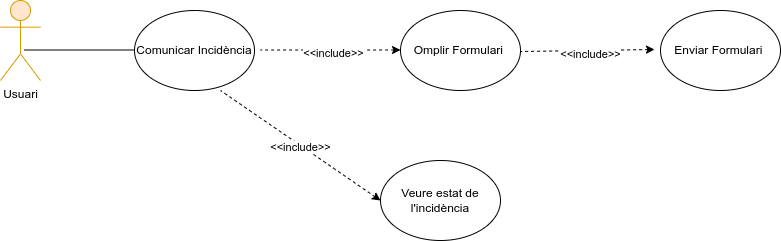

The diagram above was exported from draw.io. Its source (the exported page's mxGraphModel, read from the mxfile embedded in the PNG):
<mxGraphModel dx="1025" dy="697" grid="1" gridSize="10" guides="1" tooltips="1" connect="1" arrows="1" fold="1" page="1" pageScale="1" pageWidth="827" pageHeight="1169" math="0" shadow="0">
  <root>
    <mxCell id="0" />
    <mxCell id="1" parent="0" />
    <mxCell id="Sdkh5cJResX6aI1DJQPp-2" style="edgeStyle=orthogonalEdgeStyle;rounded=0;orthogonalLoop=1;jettySize=auto;html=1;endArrow=none;startFill=0;" parent="1" edge="1">
      <mxGeometry relative="1" as="geometry">
        <mxPoint x="294" y="489.5" as="targetPoint" />
        <mxPoint x="184" y="489.5" as="sourcePoint" />
      </mxGeometry>
    </mxCell>
    <mxCell id="Sdkh5cJResX6aI1DJQPp-1" value="Usuari" style="shape=umlActor;verticalLabelPosition=bottom;verticalAlign=top;html=1;fillColor=#ffe6cc;strokeColor=#d79b00;" parent="1" vertex="1">
      <mxGeometry x="160" y="440" width="40" height="80" as="geometry" />
    </mxCell>
    <mxCell id="Sdkh5cJResX6aI1DJQPp-3" value="Comunicar Incidència" style="ellipse;whiteSpace=wrap;html=1;" parent="1" vertex="1">
      <mxGeometry x="294" y="450" width="120" height="80" as="geometry" />
    </mxCell>
    <mxCell id="Sdkh5cJResX6aI1DJQPp-7" value="Omplir Formulari&amp;nbsp;" style="ellipse;whiteSpace=wrap;html=1;" parent="1" vertex="1">
      <mxGeometry x="560" y="450" width="120" height="80" as="geometry" />
    </mxCell>
    <mxCell id="kE-hH8aqJyDr_-HwN2gN-18" value="c" style="endArrow=none;dashed=1;html=1;rounded=0;startArrow=classic;startFill=1;elbow=vertical;" parent="1" edge="1">
      <mxGeometry width="50" height="50" relative="1" as="geometry">
        <mxPoint x="814" y="489" as="sourcePoint" />
        <mxPoint x="680" y="491" as="targetPoint" />
      </mxGeometry>
    </mxCell>
    <mxCell id="kE-hH8aqJyDr_-HwN2gN-19" value="&amp;lt;&amp;lt;include&amp;gt;&amp;gt;" style="edgeLabel;html=1;align=center;verticalAlign=middle;resizable=0;points=[];" parent="kE-hH8aqJyDr_-HwN2gN-18" connectable="0" vertex="1">
      <mxGeometry x="0.0174" y="3" relative="1" as="geometry">
        <mxPoint x="3" as="offset" />
      </mxGeometry>
    </mxCell>
    <mxCell id="kE-hH8aqJyDr_-HwN2gN-20" value="Enviar Formulari&amp;nbsp;" style="ellipse;whiteSpace=wrap;html=1;" parent="1" vertex="1">
      <mxGeometry x="820" y="450" width="120" height="80" as="geometry" />
    </mxCell>
    <mxCell id="kE-hH8aqJyDr_-HwN2gN-23" value="c" style="endArrow=none;dashed=1;html=1;rounded=0;startArrow=classic;startFill=1;elbow=vertical;entryX=1;entryY=0;entryDx=0;entryDy=0;" parent="1" edge="1">
      <mxGeometry width="50" height="50" relative="1" as="geometry">
        <mxPoint x="560" y="489.5" as="sourcePoint" />
        <mxPoint x="420" y="489.5" as="targetPoint" />
      </mxGeometry>
    </mxCell>
    <mxCell id="kE-hH8aqJyDr_-HwN2gN-24" value="&amp;lt;&amp;lt;include&amp;gt;&amp;gt;" style="edgeLabel;html=1;align=center;verticalAlign=middle;resizable=0;points=[];" parent="kE-hH8aqJyDr_-HwN2gN-23" connectable="0" vertex="1">
      <mxGeometry x="0.0174" y="3" relative="1" as="geometry">
        <mxPoint x="3" as="offset" />
      </mxGeometry>
    </mxCell>
    <mxCell id="kE-hH8aqJyDr_-HwN2gN-30" value="c" style="endArrow=none;dashed=1;html=1;rounded=0;startArrow=classic;startFill=1;elbow=vertical;entryX=1;entryY=0;entryDx=0;entryDy=0;" parent="1" edge="1">
      <mxGeometry width="50" height="50" relative="1" as="geometry">
        <mxPoint x="540" y="640" as="sourcePoint" />
        <mxPoint x="380" y="530" as="targetPoint" />
      </mxGeometry>
    </mxCell>
    <mxCell id="kE-hH8aqJyDr_-HwN2gN-31" value="&amp;lt;&amp;lt;include&amp;gt;&amp;gt;" style="edgeLabel;html=1;align=center;verticalAlign=middle;resizable=0;points=[];" parent="kE-hH8aqJyDr_-HwN2gN-30" connectable="0" vertex="1">
      <mxGeometry x="0.0174" y="3" relative="1" as="geometry">
        <mxPoint x="3" as="offset" />
      </mxGeometry>
    </mxCell>
    <mxCell id="kE-hH8aqJyDr_-HwN2gN-32" value="Veure estat de l'incidència" style="ellipse;whiteSpace=wrap;html=1;" parent="1" vertex="1">
      <mxGeometry x="540" y="600" width="120" height="80" as="geometry" />
    </mxCell>
  </root>
</mxGraphModel>